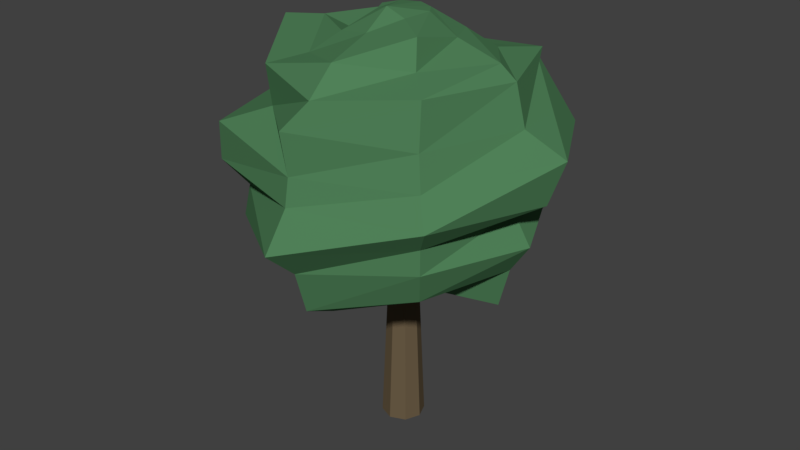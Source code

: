 # Source: BAUM_04.blend  (saved by Blender 2.79.0; exported with 4.5.12 LTS)
import bpy
from mathutils import Matrix  # noqa: F401  (used for matrix-valued properties, if any)

bpy.ops.wm.read_factory_settings(use_empty=True)
scene = bpy.context.scene
scene.name = 'Scene'

# ---- collections
col_collection_1 = bpy.data.collections.new('Collection 1'); scene.collection.children.link(col_collection_1)

# ---- materials (node trees are filled in below, after node groups)
mat_material_001 = bpy.data.materials.new('Material.001')
mat_material_001.alpha_threshold = 0.0
mat_material_001.use_transparent_shadow = False
mat_material_001.diffuse_color = (0.08022, 0.2195, 0.09759, 1.0)
mat_material_001.roughness = 0.5
mat_material_002 = bpy.data.materials.new('Material.002')
mat_material_002.alpha_threshold = 0.0
mat_material_002.use_transparent_shadow = False
mat_material_002.diffuse_color = (0.1473, 0.1072, 0.06168, 1.0)
mat_material_002.roughness = 0.5

# ---- material node trees

# ---- world
world_world = bpy.data.worlds.new('World'); scene.world = world_world
world_world.color = (0.05088, 0.05088, 0.05088)
world_world.use_sun_shadow = False
world_world.sun_shadow_jitter_overblur = 0.0
world_world.cycles.sampling_method = 'MANUAL'

# ---- meshes
me_cylinder = bpy.data.meshes.new('Cylinder')
me_cylinder.from_pydata([(1.674, -1.202, -3.686), (1.675, -1.362, 0.05001), (2.024, -1.347, -3.686), (1.912, -1.46, 0.05001), (2.169, -1.697, -3.686), (2.011, -1.697, 0.05001), (2.024, -2.047, -3.686), (1.912, -1.934, 0.05001), (1.674, -2.192, -3.686), (1.675, -2.033, 0.05001), (1.323, -2.047, -3.686), (1.438, -1.934, 0.05001), (1.178, -1.697, -3.686), (1.34, -1.697, 0.05001), (1.323, -1.347, -3.686), (1.438, -1.46, 0.05001), (1.299, -1.319, 6.023), (1.053, -1.642, 5.99), (1.299, -2.074, 6.023), (1.679, -2.236, 6.167), (2.208, -2.328, 6.033), (2.286, -1.645, 6.043), (1.676, -1.163, 6.023), (2.053, -1.319, 6.023), (3.584, 0.4555, 5.079), (4.418, -1.684, 5.091), (3.796, -3.773, 5.181), (1.667, -4.461, 4.848), (-0.3357, -3.64, 4.931), (-1.735, -1.641, 5.268), (-0.07428, 0.5139, 4.72), (1.676, 1.06, 4.72), (-1.035, 0.991, 3.552), (-2.201, -1.642, 3.467), (-0.9471, -4.438, 3.777), (1.671, -5.104, 3.514), (3.978, -3.999, 3.438), (5.589, -1.602, 3.756), (1.662, 2.085, 3.467), (4.244, 0.8689, 3.495), (3.668, 0.3162, 1.912), (4.932, -1.697, 1.728), (3.978, -3.999, 1.728), (1.691, -5.07, 1.422), (-0.8614, -3.982, 1.515), (-1.84, -1.672, 1.725), (-0.6292, 0.6082, 1.727), (1.676, 1.766, 1.728), (0.7381, -0.7589, 0.3237), (0.5148, -1.684, 0.6916), (0.7381, -2.634, 0.3237), (1.676, -3.023, 0.2947), (2.482, -2.499, 0.6916), (3.347, -1.633, -0.03104), (1.682, -0.3421, 0.2463), (2.614, -0.7589, 0.3237), (5.251, -1.686, 2.751), (4.496, -1.684, 2.407), (3.978, 0.6057, 2.298), (3.978, 0.6057, 2.868), (1.667, -5.21, 2.909), (1.645, -5.782, 2.079), (3.978, -3.999, 2.298), (4.291, -4.271, 2.817), (-1.855, -1.697, 2.868), (-2.018, -1.697, 2.298), (-0.6293, -4.002, 2.298), (-1.031, -4.375, 2.892), (1.676, 1.56, 2.868), (1.667, 1.196, 2.407), (-0.7953, 0.8055, 2.259), (-1.003, 0.9131, 2.59), (1.676, 1.511, 4.079), (3.843, -3.889, 4.189), (4.662, -1.697, 4.196), (3.088, 1.003, 4.74), (-0.1305, 0.5738, 3.955), (-1.981, -1.695, 4.251), (-0.2352, -3.599, 4.037), (1.625, -5.228, 4.465), (2.561, -0.8112, 5.589), (3.026, -0.3461, 5.155), (1.667, 0.03767, 4.889), (1.676, -0.4444, 5.589), (2.997, -2.922, 5.974), (3.153, -3.138, 5.378), (4.048, -1.697, 5.376), (3.012, -1.698, 5.678), (0.7904, -2.582, 5.589), (0.3254, -3.047, 5.155), (1.662, -3.823, 5.427), (1.669, -2.833, 5.766), (0.7904, -0.8112, 5.589), (0.1206, 0.03897, 5.427), (-0.5016, -1.696, 5.487), (0.579, -1.684, 5.266), (4.168, -1.59, 0.06626), (4.467, -1.668, 1.046), (3.523, 0.1509, 1.26), (2.877, -0.4742, 1.098), (1.698, 1.146, 1.126), (1.772, 0.7563, 0.3393), (0.2833, -0.304, 0.7919), (-0.4468, 0.4669, 0.9809), (-1.282, -1.752, 0.4873), (-0.3169, -1.785, 0.4423), (0.2833, -3.089, 0.7919), (0.06186, -3.289, 1.505), (1.624, -4.723, 0.3846), (1.648, -3.965, 0.0433), (3.069, -3.089, 0.7919), (3.772, -3.751, 0.9809)], [], [(0, 1, 3, 2), (2, 3, 5, 4), (4, 5, 7, 6), (6, 7, 9, 8), (8, 9, 11, 10), (10, 11, 13, 12), (12, 13, 15, 14), (14, 15, 1, 0), (0, 2, 4, 6, 8, 10, 12, 14), (87, 80, 23, 21), (91, 84, 20, 19), (95, 88, 18, 17), (83, 92, 16, 22), (80, 83, 22, 23), (84, 87, 21, 20), (88, 91, 19, 18), (17, 18, 16), (73, 74, 25, 26), (75, 72, 31, 24), (72, 76, 30, 31), (77, 78, 28, 29), (79, 73, 26, 27), (74, 75, 24, 25), (76, 77, 29, 30), (92, 95, 17, 16), (59, 68, 38, 39), (63, 56, 37, 36), (67, 60, 35, 34), (71, 64, 33, 32), (56, 59, 39, 37), (60, 63, 36, 35), (64, 67, 34, 33), (78, 79, 27, 28), (97, 98, 40, 41), (103, 104, 45, 46), (107, 108, 43, 44), (111, 97, 41, 42), (98, 100, 47, 40), (100, 103, 46, 47), (104, 107, 44, 45), (68, 71, 32, 38), (15, 13, 49, 48), (9, 7, 52, 51), (13, 11, 50, 49), (7, 5, 53, 52), (3, 1, 54, 55), (1, 15, 48, 54), (11, 9, 51, 50), (108, 111, 42, 43), (5, 3, 55, 53), (47, 46, 70, 69), (69, 70, 71, 68), (45, 44, 66, 65), (65, 66, 67, 64), (43, 42, 62, 61), (61, 62, 63, 60), (41, 40, 58, 57), (57, 58, 59, 56), (46, 45, 65, 70), (70, 65, 64, 71), (44, 43, 61, 66), (66, 61, 60, 67), (42, 41, 57, 62), (62, 57, 56, 63), (40, 47, 69, 58), (58, 69, 68, 59), (34, 35, 79, 78), (32, 33, 77, 76), (37, 39, 75, 74), (35, 36, 73, 79), (33, 34, 78, 77), (38, 32, 76, 72), (39, 38, 72, 75), (36, 37, 74, 73), (30, 29, 94, 93), (93, 94, 95, 92), (28, 27, 90, 89), (89, 90, 91, 88), (26, 25, 86, 85), (85, 86, 87, 84), (24, 31, 82, 81), (81, 82, 83, 80), (31, 30, 93, 82), (82, 93, 92, 83), (29, 28, 89, 94), (94, 89, 88, 95), (27, 26, 85, 90), (90, 85, 84, 91), (25, 24, 81, 86), (86, 81, 80, 87), (51, 52, 110, 109), (109, 110, 111, 108), (49, 50, 106, 105), (105, 106, 107, 104), (54, 48, 102, 101), (101, 102, 103, 100), (55, 54, 101, 99), (99, 101, 100, 98), (52, 53, 96, 110), (110, 96, 97, 111), (50, 51, 109, 106), (106, 109, 108, 107), (48, 49, 105, 102), (102, 105, 104, 103), (53, 55, 99, 96), (96, 99, 98, 97), (18, 19, 16), (16, 19, 22), (22, 19, 23), (23, 19, 21), (105, 102, 21, 20, 19), (19, 20, 21)])
me_cylinder.polygons.foreach_set('material_index', [1, 1, 1, 1, 1, 1, 1, 1, 1, 0, 0, 0, 0, 0, 0, 0, 0, 0, 0, 0, 0, 0, 0, 0, 0, 0, 0, 0, 0, 0, 0, 0, 0, 0, 0, 0, 0, 0, 0, 0, 0, 0, 0, 0, 0, 0, 0, 0, 0, 0, 0, 0, 0, 0, 0, 0, 0, 0, 0, 0, 0, 0, 0, 0, 0, 0, 0, 0, 0, 0, 0, 0, 0, 0, 0, 0, 0, 0, 0, 0, 0, 0, 0, 0, 0, 0, 0, 0, 0, 0, 0, 0, 0, 0, 0, 0, 0, 0, 0, 0, 0, 0, 0, 0, 0, 0, 0, 0, 0, 0, 0, 0])
me_cylinder.materials.append(mat_material_001)
me_cylinder.materials.append(mat_material_002)
me_cylinder.use_remesh_preserve_volume = False
me_cylinder.use_remesh_preserve_attributes = False
me_cylinder.use_mirror_vertex_groups = False
me_cylinder.update()

# ---- objects
ob_cylinder = bpy.data.objects.new('Cylinder', me_cylinder)

# ---- transforms, parenting, visibility, modifiers, constraints
ob_cylinder.location = (-1.25, 1.385, 3.42)
ob_cylinder.lineart.crease_threshold = 0.0

# ---- collection membership
col_collection_1.objects.link(ob_cylinder)

# ---- scene / render settings (as saved in the file)
scene.frame_start = 1; scene.frame_end = 250; scene.frame_set(1)
scene.render.engine = 'BLENDER_EEVEE_NEXT'
scene.render.resolution_percentage = 50
scene.render.dither_intensity = 0.0
scene.cycles.use_denoising = False
scene.cycles.samples = 128
scene.cycles.sampling_pattern = 'TABULATED_SOBOL'
scene.cycles.use_adaptive_sampling = False
scene.cycles.use_light_tree = False
scene.cycles.blur_glossy = 0.0
scene.cycles.sample_clamp_indirect = 0.0
scene.view_settings.view_transform = 'Standard'
bpy.context.view_layer.update()

# ---- added for rendering (the .blend has no active camera and no usable light): camera, sun
cam_auto = bpy.data.cameras.new('AutoCamera')
cam_auto.lens = 50.0
cam_auto.sensor_width = 36.0
cam_auto.clip_end = 1000.0
ob_auto_camera = bpy.data.objects.new('AutoCamera', cam_auto)
scene.collection.objects.link(ob_auto_camera)
ob_auto_camera.location = (14.1563, -16.9181, 15.6305)
ob_auto_camera.rotation_euler = (1.09748, -7.21219e-08, 0.694738)
scene.camera = ob_auto_camera
light_auto_sun = bpy.data.lights.new('AutoSun', 'SUN')
light_auto_sun.energy = 3.0
light_auto_sun.angle = 0.0523599
ob_auto_sun = bpy.data.objects.new('AutoSun', light_auto_sun)
scene.collection.objects.link(ob_auto_sun)
ob_auto_sun.rotation_euler = (0.872665, 0.174533, 0.523599)
bpy.context.view_layer.update()
